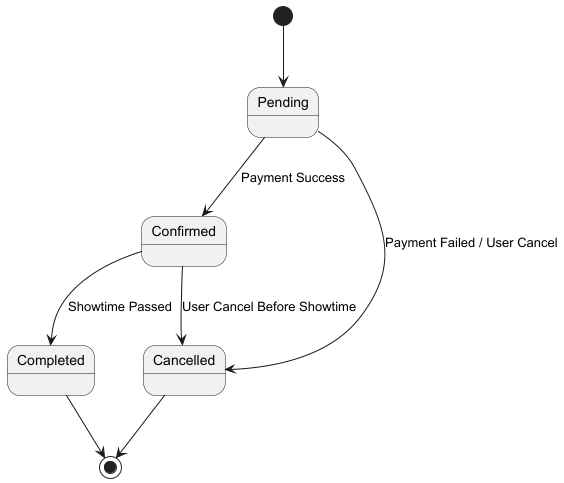

The diagram above was rendered by PlantUML. Its source (embedded in the PNG):
@startuml
[*] --> Pending
Pending --> Confirmed : Payment Success
Pending --> Cancelled : Payment Failed / User Cancel
Confirmed --> Completed : Showtime Passed
Confirmed --> Cancelled : User Cancel Before Showtime
Cancelled --> [*]
Completed --> [*]
@enduml